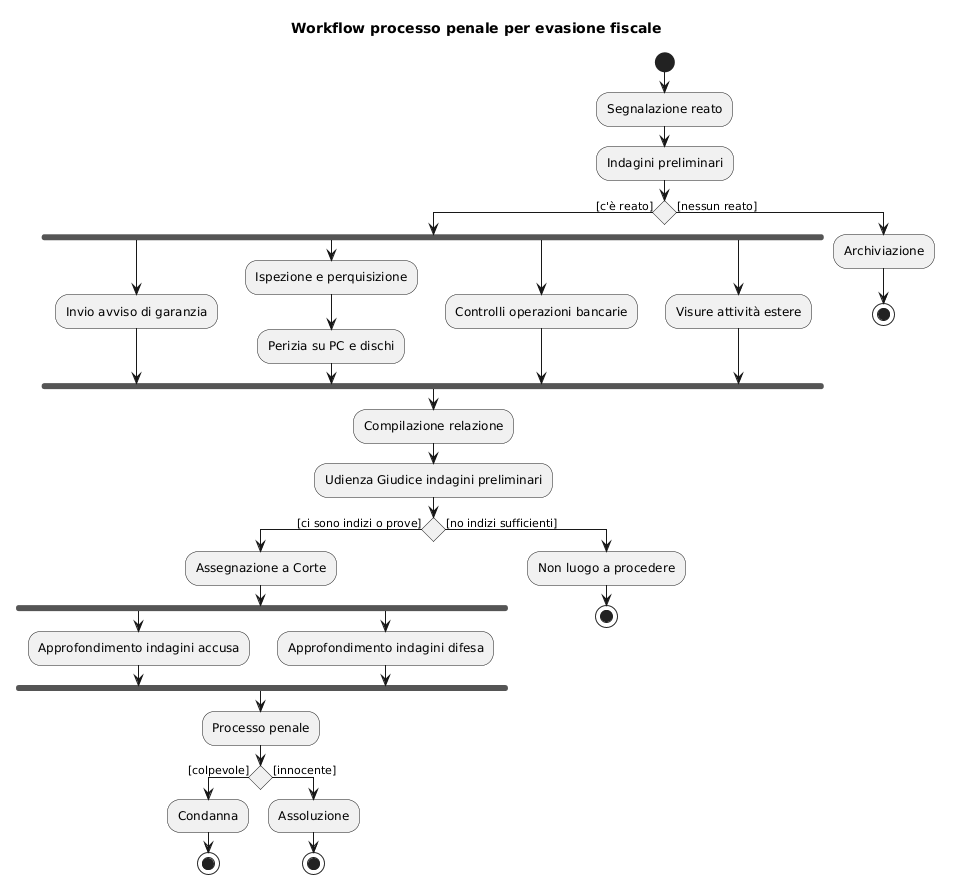

The diagram above was rendered by PlantUML. Its source (embedded in the PNG):
@startuml
title Workflow processo penale per evasione fiscale

start

:Segnalazione reato;
:Indagini preliminari;

if () then ([c'è reato])

  ' --- Indagini vere e proprie, in parallelo ---
  fork
    :Invio avviso di garanzia;
  fork again
    :Ispezione e perquisizione;
    :Perizia su PC e dischi;
  fork again
    :Controlli operazioni bancarie;
  fork again
    :Visure attività estere;
  end fork

  :Compilazione relazione;
  :Udienza Giudice indagini preliminari;

  if () then ([ci sono indizi o prove])
    :Assegnazione a Corte;

    ' --- Approfondimenti accusa e difesa in parallelo ---
    fork
      :Approfondimento indagini accusa;
    fork again
      :Approfondimento indagini difesa;
    end fork

    :Processo penale;

    if () then ([colpevole])
      :Condanna;
      stop
    else ([innocente])
      :Assoluzione;
      stop
    endif

  else ([no indizi sufficienti])
    :Non luogo a procedere;
    stop
  endif

else ([nessun reato])
  :Archiviazione;
  stop
endif
@enduml